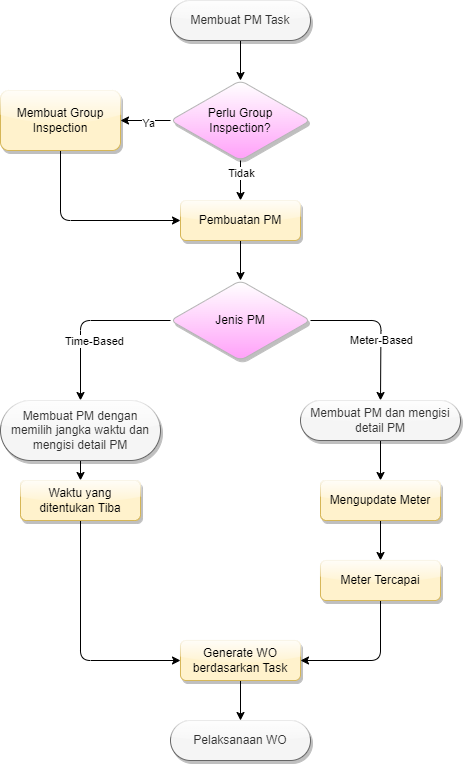

The diagram above was exported from draw.io. Its source (the exported page's mxGraphModel, read from the mxfile embedded in the PNG):
<mxGraphModel dx="880" dy="478" grid="1" gridSize="10" guides="1" tooltips="1" connect="1" arrows="1" fold="1" page="1" pageScale="1" pageWidth="827" pageHeight="1169" math="0" shadow="0">
  <root>
    <mxCell id="WIyWlLk6GJQsqaUBKTNV-0" />
    <mxCell id="WIyWlLk6GJQsqaUBKTNV-1" parent="WIyWlLk6GJQsqaUBKTNV-0" />
    <mxCell id="qX6o4yyUREo7-es7MtFb-10" value="" style="edgeStyle=orthogonalEdgeStyle;rounded=0;orthogonalLoop=1;jettySize=auto;html=1;" edge="1" parent="WIyWlLk6GJQsqaUBKTNV-1" source="qX6o4yyUREo7-es7MtFb-2" target="qX6o4yyUREo7-es7MtFb-9">
      <mxGeometry relative="1" as="geometry" />
    </mxCell>
    <mxCell id="qX6o4yyUREo7-es7MtFb-2" value="Membuat PM Task" style="rounded=1;whiteSpace=wrap;html=1;arcSize=50;fillColor=#f5f5f5;fontColor=#333333;strokeColor=#666666;glass=1;shadow=1;" vertex="1" parent="WIyWlLk6GJQsqaUBKTNV-1">
      <mxGeometry x="370" y="80" width="140" height="40" as="geometry" />
    </mxCell>
    <mxCell id="qX6o4yyUREo7-es7MtFb-12" value="" style="edgeStyle=orthogonalEdgeStyle;rounded=0;orthogonalLoop=1;jettySize=auto;html=1;" edge="1" parent="WIyWlLk6GJQsqaUBKTNV-1" source="qX6o4yyUREo7-es7MtFb-9" target="qX6o4yyUREo7-es7MtFb-11">
      <mxGeometry relative="1" as="geometry" />
    </mxCell>
    <mxCell id="qX6o4yyUREo7-es7MtFb-16" value="Tidak" style="edgeLabel;html=1;align=center;verticalAlign=middle;resizable=0;points=[];" vertex="1" connectable="0" parent="qX6o4yyUREo7-es7MtFb-12">
      <mxGeometry x="-0.4" y="2" relative="1" as="geometry">
        <mxPoint x="-2" as="offset" />
      </mxGeometry>
    </mxCell>
    <mxCell id="qX6o4yyUREo7-es7MtFb-14" value="" style="edgeStyle=orthogonalEdgeStyle;rounded=0;orthogonalLoop=1;jettySize=auto;html=1;" edge="1" parent="WIyWlLk6GJQsqaUBKTNV-1" source="qX6o4yyUREo7-es7MtFb-9" target="qX6o4yyUREo7-es7MtFb-13">
      <mxGeometry relative="1" as="geometry" />
    </mxCell>
    <mxCell id="qX6o4yyUREo7-es7MtFb-15" value="Ya" style="edgeLabel;html=1;align=center;verticalAlign=middle;resizable=0;points=[];" vertex="1" connectable="0" parent="qX6o4yyUREo7-es7MtFb-14">
      <mxGeometry x="-0.08" y="2" relative="1" as="geometry">
        <mxPoint as="offset" />
      </mxGeometry>
    </mxCell>
    <mxCell id="qX6o4yyUREo7-es7MtFb-9" value="Perlu Group&lt;br&gt;Inspection?" style="rhombus;whiteSpace=wrap;html=1;rounded=1;arcSize=14;gradientColor=#FFA1F9;strokeColor=#B5B5B5;strokeWidth=1;shadow=1;" vertex="1" parent="WIyWlLk6GJQsqaUBKTNV-1">
      <mxGeometry x="370" y="160" width="140" height="80" as="geometry" />
    </mxCell>
    <mxCell id="qX6o4yyUREo7-es7MtFb-24" value="" style="edgeStyle=orthogonalEdgeStyle;rounded=0;orthogonalLoop=1;jettySize=auto;html=1;" edge="1" parent="WIyWlLk6GJQsqaUBKTNV-1" source="qX6o4yyUREo7-es7MtFb-11" target="qX6o4yyUREo7-es7MtFb-23">
      <mxGeometry relative="1" as="geometry" />
    </mxCell>
    <mxCell id="qX6o4yyUREo7-es7MtFb-11" value="Pembuatan PM" style="whiteSpace=wrap;html=1;rounded=1;arcSize=14;fillColor=#fff2cc;strokeColor=#d6b656;glass=1;shadow=1;" vertex="1" parent="WIyWlLk6GJQsqaUBKTNV-1">
      <mxGeometry x="380" y="280" width="120" height="40" as="geometry" />
    </mxCell>
    <mxCell id="qX6o4yyUREo7-es7MtFb-17" style="edgeStyle=orthogonalEdgeStyle;orthogonalLoop=1;jettySize=auto;html=1;exitX=0.5;exitY=1;exitDx=0;exitDy=0;entryX=0;entryY=0.5;entryDx=0;entryDy=0;rounded=1;" edge="1" parent="WIyWlLk6GJQsqaUBKTNV-1" source="qX6o4yyUREo7-es7MtFb-13" target="qX6o4yyUREo7-es7MtFb-11">
      <mxGeometry relative="1" as="geometry" />
    </mxCell>
    <mxCell id="qX6o4yyUREo7-es7MtFb-13" value="Membuat Group Inspection" style="whiteSpace=wrap;html=1;rounded=1;arcSize=14;fillColor=#fff2cc;strokeColor=#d6b656;glass=1;shadow=1;" vertex="1" parent="WIyWlLk6GJQsqaUBKTNV-1">
      <mxGeometry x="200" y="170" width="120" height="60" as="geometry" />
    </mxCell>
    <mxCell id="qX6o4yyUREo7-es7MtFb-26" value="" style="edgeStyle=orthogonalEdgeStyle;orthogonalLoop=1;jettySize=auto;html=1;rounded=1;" edge="1" parent="WIyWlLk6GJQsqaUBKTNV-1" source="qX6o4yyUREo7-es7MtFb-23" target="qX6o4yyUREo7-es7MtFb-25">
      <mxGeometry relative="1" as="geometry" />
    </mxCell>
    <mxCell id="qX6o4yyUREo7-es7MtFb-29" value="Time-Based" style="edgeLabel;html=1;align=center;verticalAlign=middle;resizable=0;points=[];" vertex="1" connectable="0" parent="qX6o4yyUREo7-es7MtFb-26">
      <mxGeometry x="-0.3333" y="3" relative="1" as="geometry">
        <mxPoint x="-20" y="17" as="offset" />
      </mxGeometry>
    </mxCell>
    <mxCell id="qX6o4yyUREo7-es7MtFb-28" value="" style="edgeStyle=orthogonalEdgeStyle;orthogonalLoop=1;jettySize=auto;html=1;rounded=1;" edge="1" parent="WIyWlLk6GJQsqaUBKTNV-1" source="qX6o4yyUREo7-es7MtFb-23">
      <mxGeometry relative="1" as="geometry">
        <mxPoint x="580" y="480" as="targetPoint" />
      </mxGeometry>
    </mxCell>
    <mxCell id="qX6o4yyUREo7-es7MtFb-30" value="Meter-Based" style="edgeLabel;html=1;align=center;verticalAlign=middle;resizable=0;points=[];" vertex="1" connectable="0" parent="qX6o4yyUREo7-es7MtFb-28">
      <mxGeometry x="-0.04" y="3" relative="1" as="geometry">
        <mxPoint x="-3" y="18" as="offset" />
      </mxGeometry>
    </mxCell>
    <mxCell id="qX6o4yyUREo7-es7MtFb-23" value="Jenis PM" style="rhombus;whiteSpace=wrap;html=1;rounded=1;arcSize=14;strokeColor=#B5B5B5;gradientColor=#FFA1F9;strokeWidth=1;shadow=1;" vertex="1" parent="WIyWlLk6GJQsqaUBKTNV-1">
      <mxGeometry x="370" y="360" width="140" height="80" as="geometry" />
    </mxCell>
    <mxCell id="qX6o4yyUREo7-es7MtFb-35" value="" style="edgeStyle=orthogonalEdgeStyle;rounded=0;orthogonalLoop=1;jettySize=auto;html=1;" edge="1" parent="WIyWlLk6GJQsqaUBKTNV-1" source="qX6o4yyUREo7-es7MtFb-25">
      <mxGeometry relative="1" as="geometry">
        <mxPoint x="280" y="560" as="targetPoint" />
      </mxGeometry>
    </mxCell>
    <mxCell id="qX6o4yyUREo7-es7MtFb-25" value="Membuat PM dengan memilih jangka waktu dan mengisi detail PM" style="whiteSpace=wrap;html=1;rounded=1;arcSize=50;fillColor=#f5f5f5;strokeColor=#666666;fontColor=#333333;glass=1;shadow=1;" vertex="1" parent="WIyWlLk6GJQsqaUBKTNV-1">
      <mxGeometry x="200" y="480" width="160" height="60" as="geometry" />
    </mxCell>
    <mxCell id="qX6o4yyUREo7-es7MtFb-40" value="" style="edgeStyle=orthogonalEdgeStyle;rounded=0;orthogonalLoop=1;jettySize=auto;html=1;" edge="1" parent="WIyWlLk6GJQsqaUBKTNV-1" source="qX6o4yyUREo7-es7MtFb-31" target="qX6o4yyUREo7-es7MtFb-39">
      <mxGeometry relative="1" as="geometry" />
    </mxCell>
    <mxCell id="qX6o4yyUREo7-es7MtFb-31" value="Membuat PM dan mengisi detail PM" style="whiteSpace=wrap;html=1;rounded=1;arcSize=50;fillColor=#f5f5f5;strokeColor=#666666;fontColor=#333333;glass=1;shadow=1;" vertex="1" parent="WIyWlLk6GJQsqaUBKTNV-1">
      <mxGeometry x="500" y="480" width="160" height="40" as="geometry" />
    </mxCell>
    <mxCell id="qX6o4yyUREo7-es7MtFb-47" style="edgeStyle=orthogonalEdgeStyle;rounded=1;orthogonalLoop=1;jettySize=auto;html=1;exitX=0.5;exitY=1;exitDx=0;exitDy=0;entryX=0;entryY=0.5;entryDx=0;entryDy=0;" edge="1" parent="WIyWlLk6GJQsqaUBKTNV-1" source="qX6o4yyUREo7-es7MtFb-36" target="qX6o4yyUREo7-es7MtFb-46">
      <mxGeometry relative="1" as="geometry" />
    </mxCell>
    <mxCell id="qX6o4yyUREo7-es7MtFb-36" value="Waktu yang ditentukan Tiba" style="whiteSpace=wrap;html=1;rounded=1;arcSize=14;fillColor=#fff2cc;strokeColor=#d6b656;glass=1;shadow=1;" vertex="1" parent="WIyWlLk6GJQsqaUBKTNV-1">
      <mxGeometry x="220" y="560" width="120" height="40" as="geometry" />
    </mxCell>
    <mxCell id="qX6o4yyUREo7-es7MtFb-42" value="" style="edgeStyle=orthogonalEdgeStyle;rounded=0;orthogonalLoop=1;jettySize=auto;html=1;" edge="1" parent="WIyWlLk6GJQsqaUBKTNV-1" source="qX6o4yyUREo7-es7MtFb-39" target="qX6o4yyUREo7-es7MtFb-41">
      <mxGeometry relative="1" as="geometry" />
    </mxCell>
    <mxCell id="qX6o4yyUREo7-es7MtFb-39" value="Mengupdate Meter" style="whiteSpace=wrap;html=1;rounded=1;arcSize=14;fillColor=#fff2cc;strokeColor=#d6b656;glass=1;shadow=1;" vertex="1" parent="WIyWlLk6GJQsqaUBKTNV-1">
      <mxGeometry x="520" y="560" width="120" height="40" as="geometry" />
    </mxCell>
    <mxCell id="qX6o4yyUREo7-es7MtFb-48" style="edgeStyle=orthogonalEdgeStyle;rounded=1;orthogonalLoop=1;jettySize=auto;html=1;exitX=0.5;exitY=1;exitDx=0;exitDy=0;entryX=1;entryY=0.5;entryDx=0;entryDy=0;" edge="1" parent="WIyWlLk6GJQsqaUBKTNV-1" source="qX6o4yyUREo7-es7MtFb-41" target="qX6o4yyUREo7-es7MtFb-46">
      <mxGeometry relative="1" as="geometry" />
    </mxCell>
    <mxCell id="qX6o4yyUREo7-es7MtFb-41" value="Meter Tercapai" style="whiteSpace=wrap;html=1;rounded=1;arcSize=14;fillColor=#fff2cc;strokeColor=#d6b656;glass=1;shadow=1;" vertex="1" parent="WIyWlLk6GJQsqaUBKTNV-1">
      <mxGeometry x="520" y="640" width="120" height="40" as="geometry" />
    </mxCell>
    <mxCell id="qX6o4yyUREo7-es7MtFb-44" value="Pelaksanaan WO" style="whiteSpace=wrap;html=1;rounded=1;arcSize=50;fillColor=#f5f5f5;strokeColor=#666666;fontColor=#333333;glass=1;shadow=1;" vertex="1" parent="WIyWlLk6GJQsqaUBKTNV-1">
      <mxGeometry x="370" y="800" width="140" height="40" as="geometry" />
    </mxCell>
    <mxCell id="qX6o4yyUREo7-es7MtFb-49" value="" style="edgeStyle=orthogonalEdgeStyle;rounded=0;orthogonalLoop=1;jettySize=auto;html=1;" edge="1" parent="WIyWlLk6GJQsqaUBKTNV-1" source="qX6o4yyUREo7-es7MtFb-46" target="qX6o4yyUREo7-es7MtFb-44">
      <mxGeometry relative="1" as="geometry" />
    </mxCell>
    <mxCell id="qX6o4yyUREo7-es7MtFb-46" value="Generate WO berdasarkan Task" style="whiteSpace=wrap;html=1;rounded=1;arcSize=14;fillColor=#fff2cc;strokeColor=#d6b656;glass=1;shadow=1;" vertex="1" parent="WIyWlLk6GJQsqaUBKTNV-1">
      <mxGeometry x="380" y="720" width="120" height="40" as="geometry" />
    </mxCell>
  </root>
</mxGraphModel>